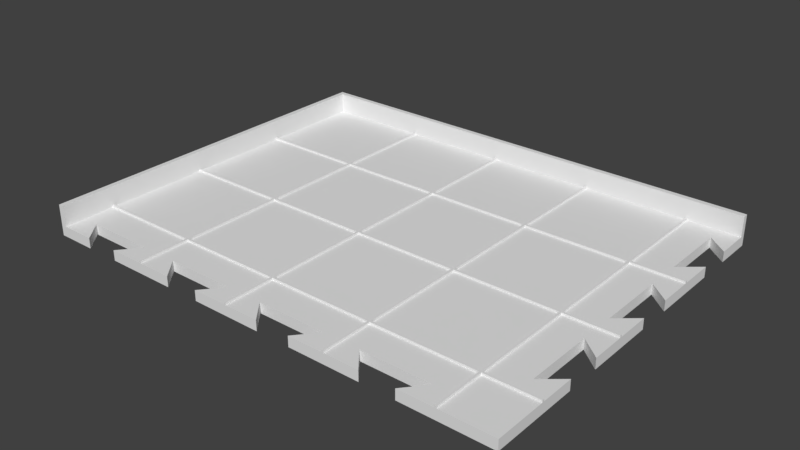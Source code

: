 # Source: BoardCorner.blend  (saved by Blender 2.79.0; exported with 4.5.12 LTS)
import bpy
from mathutils import Matrix  # noqa: F401  (used for matrix-valued properties, if any)

bpy.ops.wm.read_factory_settings(use_empty=True)
scene = bpy.context.scene
scene.name = 'Scene'

# ---- collections
col_collection_1 = bpy.data.collections.new('Collection 1'); scene.collection.children.link(col_collection_1)

# ---- world
world_world = bpy.data.worlds.new('World'); scene.world = world_world
world_world.color = (0.05088, 0.05088, 0.05088)
world_world.use_sun_shadow = False
world_world.sun_shadow_jitter_overblur = 0.0
world_world.cycles.sampling_method = 'MANUAL'

# ---- meshes
me_cube_001 = bpy.data.meshes.new('Cube.001')
me_cube_001.from_pydata([(-4.675, -2.635, -1.0), (-4.675, -2.635, 1.0), (-4.675, 3.645, -1.0), (-4.675, 3.645, 1.0), (3.665, 3.645, -1.0), (3.665, 3.645, 1.0), (-4.575, -2.635, 1.0), (-4.575, 3.545, 1.0), (3.665, 3.545, 1.0), (-4.575, -2.635, -0.3333), (-4.575, 3.545, -0.3333), (3.665, 3.545, -0.3333), (-4.575, 1.525, -0.3333), (-4.575, 3.545, -0.3333), (-2.555, 3.545, -0.3333), (-2.555, 1.525, -0.3333), (-4.575, -3.645, -0.3333), (-4.575, -2.635, -0.3333), (-2.555, -2.635, -0.3333), (-2.555, -3.645, -0.3333), (-2.515, -3.645, -0.3333), (-2.515, -2.635, -0.3333), (-0.495, -2.635, -0.3333), (-0.495, -3.645, -0.3333), (-0.455, -3.645, -0.3333), (-0.455, -2.635, -0.3333), (1.565, -2.635, -0.3333), (1.565, -3.645, -0.3333), (1.605, -3.645, -0.3333), (1.605, -2.635, -0.3333), (3.625, -2.635, -0.3333), (3.625, -3.645, -0.3333), (3.665, -3.645, -0.3333), (3.665, -2.635, -0.3333), (4.675, -2.635, -0.3333), (4.675, -3.645, -0.3333), (3.665, -2.595, -0.3333), (3.665, -0.575, -0.3333), (4.675, -0.575, -0.3333), (4.675, -2.595, -0.3333), (1.605, -2.595, -0.3333), (1.605, -0.575, -0.3333), (3.625, -0.575, -0.3333), (3.625, -2.595, -0.3333), (-0.455, -2.595, -0.3333), (-0.455, -0.575, -0.3333), (1.565, -0.575, -0.3333), (1.565, -2.595, -0.3333), (-2.515, -2.595, -0.3333), (-2.515, -0.575, -0.3333), (-0.495, -0.575, -0.3333), (-0.495, -2.595, -0.3333), (-4.575, -2.595, -0.3333), (-4.575, -0.575, -0.3333), (-2.555, -0.575, -0.3333), (-2.555, -2.595, -0.3333), (-4.575, -0.535, -0.3333), (-4.575, 1.485, -0.3333), (-2.555, 1.485, -0.3333), (-2.555, -0.535, -0.3333), (-2.515, -0.535, -0.3333), (-2.515, 1.485, -0.3333), (-0.495, 1.485, -0.3333), (-0.495, -0.535, -0.3333), (-0.455, -0.535, -0.3333), (-0.455, 1.485, -0.3333), (1.565, 1.485, -0.3333), (1.565, -0.535, -0.3333), (1.605, -0.535, -0.3333), (1.605, 1.485, -0.3333), (3.625, 1.485, -0.3333), (3.625, -0.535, -0.3333), (3.665, -0.535, -0.3333), (3.665, 1.485, -0.3333), (4.675, 1.485, -0.3333), (4.675, -0.535, -0.3333), (3.665, 1.525, -0.3333), (3.665, 3.545, -0.3333), (4.675, 3.545, -0.3333), (4.675, 1.525, -0.3333), (1.605, 1.525, -0.3333), (1.605, 3.545, -0.3333), (3.625, 3.545, -0.3333), (3.625, 1.525, -0.3333), (-0.455, 1.525, -0.3333), (-0.455, 3.545, -0.3333), (1.565, 3.545, -0.3333), (1.565, 1.525, -0.3333), (-2.515, 1.525, -0.3333), (-2.515, 3.545, -0.3333), (-0.495, 3.545, -0.3333), (-0.495, 1.525, -0.3333), (-2.555, 1.525, -0.2), (-2.555, 1.485, -0.2), (-2.515, 1.485, -0.2), (-2.515, 1.525, -0.2), (-0.495, 1.485, -0.2), (-0.455, 1.485, -0.2), (-0.455, 1.525, -0.2), (-0.495, 1.525, -0.2), (1.565, 1.485, -0.2), (1.605, 1.485, -0.2), (1.605, 1.525, -0.2), (1.565, 1.525, -0.2), (3.625, 1.485, -0.2), (3.665, 1.485, -0.2), (3.665, 1.525, -0.2), (3.625, 1.525, -0.2), (3.665, -0.575, -0.2), (3.625, -0.575, -0.2), (3.625, -0.535, -0.2), (3.665, -0.535, -0.2), (1.605, -0.575, -0.2), (1.565, -0.575, -0.2), (1.565, -0.535, -0.2), (1.605, -0.535, -0.2), (-0.455, -0.575, -0.2), (-0.495, -0.575, -0.2), (-0.495, -0.535, -0.2), (-0.455, -0.535, -0.2), (-2.515, -0.575, -0.2), (-2.555, -0.575, -0.2), (-2.555, -0.535, -0.2), (-2.515, -0.535, -0.2), (-2.555, -2.635, -0.2), (-2.515, -2.635, -0.2), (-2.515, -2.595, -0.2), (-2.555, -2.595, -0.2), (-0.495, -2.635, -0.2), (-0.455, -2.635, -0.2), (-0.455, -2.595, -0.2), (-0.495, -2.595, -0.2), (1.565, -2.635, -0.2), (1.605, -2.635, -0.2), (1.605, -2.595, -0.2), (1.565, -2.595, -0.2), (3.625, -2.635, -0.2), (3.665, -2.635, -0.2), (3.665, -2.595, -0.2), (3.625, -2.595, -0.2), (-2.555, 3.545, -0.2), (-2.515, 3.545, -0.2), (-0.455, 3.545, -0.2), (-0.495, 3.545, -0.2), (1.605, 3.545, -0.2), (1.565, 3.545, -0.2), (3.665, 3.545, -0.2), (3.625, 3.545, -0.2), (-4.575, 1.525, -0.2), (-4.575, 1.485, -0.2), (-4.575, -0.575, -0.2), (-4.575, -0.535, -0.2), (-4.575, -2.635, -0.2), (-4.575, -2.595, -0.2), (-2.555, -3.645, -0.2), (-2.515, -3.645, -0.2), (-0.495, -3.645, -0.2), (-0.455, -3.645, -0.2), (1.565, -3.645, -0.2), (1.605, -3.645, -0.2), (3.625, -3.645, -0.2), (3.665, -3.645, -0.2), (4.675, 1.485, -0.2), (4.675, 1.525, -0.2), (4.675, -0.575, -0.2), (4.675, -0.535, -0.2), (4.675, -2.635, -0.2), (4.675, -2.595, -0.2), (-4.575, -2.635, 1.0), (-4.575, -3.645, 1.0), (-4.675, -3.645, 1.0), (-4.675, -3.645, -1.0), (3.665, 3.545, 1.0), (4.675, 3.545, 1.0), (4.675, 3.645, -1.0), (4.675, 3.645, 1.0), (4.675, -3.645, -1.0), (-3.228, -3.645, -0.3333), (-3.902, -3.645, -0.3333), (-2.892, -3.245, -0.3333), (-4.238, -3.245, -0.3333), (-1.168, -3.645, -0.3333), (-1.842, -3.645, -0.3333), (0.8917, -3.645, -0.3333), (0.2183, -3.645, -0.3333), (2.952, -3.645, -0.3333), (2.278, -3.645, -0.3333), (4.675, -1.248, -0.3333), (4.675, -1.922, -0.3333), (4.675, 0.8117, -0.3333), (4.675, 0.1383, -0.3333), (4.675, 2.872, -0.3333), (4.675, 2.198, -0.3333), (-1.168, -3.645, -0.3333), (-1.842, -3.645, -0.3333), (-0.8317, -3.245, -0.3333), (-2.178, -3.245, -0.3333), (1.228, -3.245, -0.3333), (-0.1183, -3.245, -0.3333), (3.288, -3.245, -0.3333), (1.942, -3.245, -0.3333), (4.275, -0.9117, -0.3333), (4.275, -2.258, -0.3333), (4.275, 1.148, -0.3333), (4.275, -0.1983, -0.3333), (4.275, 3.208, -0.3333), (4.275, 1.862, -0.3333), (-3.902, -3.645, -1.0), (-3.228, -3.645, -1.0), (-4.238, -3.245, -1.0), (-2.892, -3.245, -1.0), (-1.842, -3.645, -1.0), (-1.168, -3.645, -1.0), (-0.8317, -3.245, -1.0), (-2.178, -3.245, -1.0), (0.2183, -3.645, -1.0), (0.8917, -3.645, -1.0), (-0.1183, -3.245, -1.0), (1.228, -3.245, -1.0), (2.278, -3.645, -1.0), (2.952, -3.645, -1.0), (1.942, -3.245, -1.0), (3.288, -3.245, -1.0), (4.675, -1.248, -1.0), (4.675, -1.922, -1.0), (4.275, -2.258, -1.0), (4.275, -0.9117, -1.0), (4.675, 0.8117, -1.0), (4.675, 0.1383, -1.0), (4.275, -0.1983, -1.0), (4.275, 1.148, -1.0), (4.675, 2.872, -1.0), (4.675, 2.198, -1.0), (4.275, 1.862, -1.0), (4.275, 3.208, -1.0)], [(193, 181), (182, 194)], [(0, 1, 3, 2), (2, 3, 5, 4), (5, 3, 7, 8), (3, 1, 6, 7), (7, 6, 9, 10), (8, 7, 10, 11), (12, 15, 14, 13), (178, 180, 16), (196, 20, 194), (32, 35, 34, 33), (36, 202, 201, 37), (40, 43, 42, 41), (44, 47, 46, 45), (48, 51, 50, 49), (52, 55, 54, 53), (56, 59, 58, 57), (60, 63, 62, 61), (64, 67, 66, 65), (68, 71, 70, 69), (36, 39, 202), (202, 39, 188), (80, 83, 82, 81), (84, 87, 86, 85), (88, 91, 90, 89), (140, 14, 15, 92), (89, 141, 95, 88), (140, 92, 95, 141), (143, 90, 91, 99), (85, 142, 98, 84), (143, 99, 98, 142), (145, 86, 87, 103), (81, 144, 102, 80), (145, 103, 102, 144), (147, 82, 83, 107), (77, 146, 106, 76), (147, 107, 106, 146), (12, 148, 92, 15), (149, 57, 58, 93), (148, 149, 93, 92), (56, 151, 122, 59), (150, 53, 54, 121), (151, 150, 121, 122), (152, 17, 18, 124), (52, 153, 127, 55), (152, 124, 127, 153), (59, 122, 93, 58), (123, 60, 61, 94), (122, 123, 94, 93), (55, 127, 121, 54), (126, 48, 49, 120), (127, 126, 120, 121), (19, 154, 124, 18), (155, 20, 21, 125), (154, 155, 125, 124), (23, 156, 128, 22), (157, 24, 25, 129), (156, 157, 129, 128), (27, 158, 132, 26), (159, 28, 29, 133), (158, 159, 133, 132), (31, 160, 136, 30), (161, 32, 33, 137), (160, 161, 137, 136), (51, 131, 117, 50), (130, 44, 45, 116), (131, 130, 116, 117), (63, 118, 96, 62), (119, 64, 65, 97), (118, 119, 97, 96), (67, 114, 100, 66), (115, 68, 69, 101), (114, 115, 101, 100), (47, 135, 113, 46), (134, 40, 41, 112), (135, 134, 112, 113), (43, 139, 109, 42), (138, 36, 37, 108), (139, 138, 108, 109), (71, 110, 104, 70), (111, 72, 73, 105), (110, 111, 105, 104), (62, 96, 94, 61), (91, 88, 95, 99), (96, 99, 95, 94), (66, 100, 97, 65), (87, 84, 98, 103), (100, 103, 98, 97), (70, 104, 101, 69), (83, 80, 102, 107), (104, 107, 102, 101), (74, 162, 105, 73), (163, 79, 76, 106), (162, 163, 106, 105), (165, 75, 72, 111), (38, 164, 108, 37), (165, 111, 108, 164), (68, 115, 110, 71), (41, 42, 109, 112), (115, 112, 109, 110), (45, 46, 113, 116), (64, 119, 114, 67), (116, 113, 114, 119), (49, 50, 117, 120), (60, 123, 118, 63), (120, 117, 118, 123), (34, 166, 137, 33), (167, 39, 36, 138), (166, 167, 138, 137), (30, 136, 133, 29), (43, 40, 134, 139), (136, 139, 134, 133), (26, 132, 129, 25), (47, 44, 130, 135), (132, 135, 130, 129), (22, 128, 125, 21), (51, 48, 126, 131), (128, 131, 126, 125), (95, 92, 93, 94), (98, 99, 96, 97), (102, 103, 100, 101), (106, 107, 104, 105), (108, 111, 110, 109), (115, 114, 113, 112), (116, 119, 118, 117), (122, 121, 120, 123), (127, 124, 125, 126), (129, 130, 131, 128), (133, 134, 135, 132), (137, 138, 139, 136), (169, 16, 17, 168), (171, 170, 1, 0), (169, 168, 1, 170), (78, 173, 172, 77), (173, 175, 5, 172), (174, 4, 5, 175), (171, 2, 174, 231, 234, 233, 232, 227, 230, 229, 228, 223, 226, 225, 224, 176, 220, 222, 221, 219, 216, 218, 217, 215, 212, 213, 214, 211, 208, 210, 209, 207), (17, 16, 180), (17, 180, 179, 18), (19, 18, 179), (179, 177, 19), (20, 196, 21), (21, 196, 195, 22), (23, 22, 195), (195, 193, 23), (184, 198, 24), (25, 24, 198), (25, 198, 197, 26), (27, 26, 197), (197, 183, 27), (200, 29, 28), (200, 28, 186), (29, 200, 199, 30), (31, 30, 199), (199, 185, 31), (38, 37, 201), (187, 38, 201), (204, 75, 190), (75, 204, 72), (72, 204, 203, 73), (74, 73, 203), (203, 189, 74), (206, 79, 192), (79, 206, 76), (76, 206, 205, 77), (78, 77, 205), (205, 191, 78), (180, 178, 207, 209), (16, 169, 170, 171), (178, 16, 171, 207), (179, 180, 209, 210), (177, 179, 210, 208), (19, 177, 208, 211, 194, 20, 155, 154), (23, 193, 212, 215, 184, 24, 157, 156), (27, 183, 216, 219, 186, 28, 159, 158), (32, 161, 160, 31, 185, 220, 176, 35), (34, 35, 176, 224, 188, 39, 167, 166), (187, 223, 228, 190, 75, 165, 164, 38), (74, 189, 227, 232, 192, 79, 163, 162), (78, 191, 231, 174, 175, 173), (191, 205, 234, 231), (189, 203, 230, 227), (187, 201, 226, 223), (200, 186, 219, 221), (198, 184, 215, 217), (194, 211, 214, 196), (195, 213, 212, 193), (183, 197, 218, 216), (185, 199, 222, 220), (202, 188, 224, 225), (204, 190, 228, 229), (206, 192, 232, 233), (205, 206, 233, 234), (203, 204, 229, 230), (201, 202, 225, 226), (199, 200, 221, 222), (197, 198, 217, 218), (196, 214, 213, 195)])
me_cube_001.use_remesh_preserve_volume = False
me_cube_001.use_remesh_preserve_attributes = False
me_cube_001.use_mirror_vertex_groups = False
me_cube_001.update()

# ---- objects
ob_cube = bpy.data.objects.new('Cube', me_cube_001)

# ---- transforms, parenting, visibility, modifiers, constraints
ob_cube.location = (0.0, 0.0, 7.6)
ob_cube.scale = (25.0, 25.0, 7.5)
ob_cube.lineart.crease_threshold = 0.0

# ---- collection membership
col_collection_1.objects.link(ob_cube)

# ---- scene / render settings (as saved in the file)
scene.frame_start = 1; scene.frame_end = 250; scene.frame_set(1)
scene.render.engine = 'CYCLES'
scene.render.resolution_percentage = 50
scene.render.dither_intensity = 0.0
scene.cycles.use_denoising = False
scene.cycles.samples = 128
scene.cycles.sampling_pattern = 'TABULATED_SOBOL'
scene.cycles.use_adaptive_sampling = False
scene.cycles.use_light_tree = False
scene.cycles.blur_glossy = 0.0
scene.cycles.sample_clamp_indirect = 0.0
scene.view_settings.view_transform = 'Standard'
scene.unit_settings.scale_length = 0.001
bpy.context.view_layer.update()

# ---- added for rendering (the .blend has no active camera and no usable light): camera, sun
cam_auto = bpy.data.cameras.new('AutoCamera')
cam_auto.lens = 50.0
cam_auto.sensor_width = 36.0
cam_auto.clip_end = 4819.02
ob_auto_camera = bpy.data.objects.new('AutoCamera', cam_auto)
scene.collection.objects.link(ob_auto_camera)
ob_auto_camera.location = (274.589, -329.507, 227.271)
ob_auto_camera.rotation_euler = (1.09748, -7.21219e-08, 0.694738)
scene.camera = ob_auto_camera
light_auto_sun = bpy.data.lights.new('AutoSun', 'SUN')
light_auto_sun.energy = 3.0
light_auto_sun.angle = 0.0523599
ob_auto_sun = bpy.data.objects.new('AutoSun', light_auto_sun)
scene.collection.objects.link(ob_auto_sun)
ob_auto_sun.rotation_euler = (0.872665, 0.174533, 0.523599)
bpy.context.view_layer.update()
